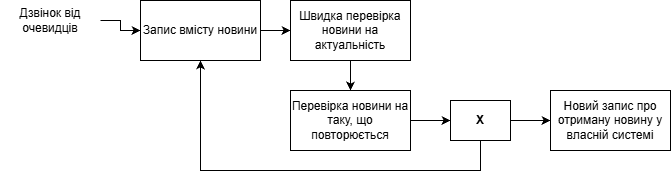

The diagram above was exported from draw.io. Its source (the exported page's mxGraphModel, read from the mxfile embedded in the PNG):
<mxGraphModel dx="729" dy="476" grid="1" gridSize="10" guides="1" tooltips="1" connect="1" arrows="1" fold="1" page="1" pageScale="1" pageWidth="827" pageHeight="1169" math="0" shadow="0">
  <root>
    <mxCell id="0" />
    <mxCell id="1" parent="0" />
    <mxCell id="4lNIRI_OfZW65Ek3R2O9-16" edge="1" parent="1" source="4lNIRI_OfZW65Ek3R2O9-1" style="edgeStyle=orthogonalEdgeStyle;rounded=0;orthogonalLoop=1;jettySize=auto;html=1;defaultLabelBackgroundColor=page;labelPadding=0 4;" target="4lNIRI_OfZW65Ek3R2O9-4">
      <mxGeometry relative="1" as="geometry" />
    </mxCell>
    <mxCell id="4lNIRI_OfZW65Ek3R2O9-1" parent="1" style="text;html=1;whiteSpace=wrap;strokeColor=none;fillColor=none;align=center;verticalAlign=middle;rounded=0;" value="Дзвінок від очевидців" vertex="1">
      <mxGeometry height="40" width="100" x="10" y="160" as="geometry" />
    </mxCell>
    <mxCell id="4lNIRI_OfZW65Ek3R2O9-3" parent="1" style="rounded=0;whiteSpace=wrap;html=1;" value="Новий з&lt;span style=&quot;background-color: transparent; color: light-dark(#000000, var(--ge-light-color, #ffffff));&quot;&gt;апис про отриману новину у власній системі&lt;/span&gt;" vertex="1">
      <mxGeometry height="60" width="120" x="560" y="250" as="geometry" />
    </mxCell>
    <mxCell id="4lNIRI_OfZW65Ek3R2O9-14" edge="1" parent="1" source="4lNIRI_OfZW65Ek3R2O9-4" style="edgeStyle=orthogonalEdgeStyle;rounded=0;orthogonalLoop=1;jettySize=auto;html=1;defaultLabelBackgroundColor=page;labelPadding=0 4;" target="4lNIRI_OfZW65Ek3R2O9-5">
      <mxGeometry relative="1" as="geometry" />
    </mxCell>
    <mxCell id="4lNIRI_OfZW65Ek3R2O9-4" parent="1" style="rounded=0;whiteSpace=wrap;html=1;" value="Запис вмісту новини" vertex="1">
      <mxGeometry height="60" width="120" x="150" y="160" as="geometry" />
    </mxCell>
    <mxCell id="4lNIRI_OfZW65Ek3R2O9-15" edge="1" parent="1" source="4lNIRI_OfZW65Ek3R2O9-5" style="edgeStyle=orthogonalEdgeStyle;rounded=0;orthogonalLoop=1;jettySize=auto;html=1;defaultLabelBackgroundColor=page;labelPadding=0 4;" target="4lNIRI_OfZW65Ek3R2O9-6">
      <mxGeometry relative="1" as="geometry" />
    </mxCell>
    <mxCell id="4lNIRI_OfZW65Ek3R2O9-5" parent="1" style="rounded=0;whiteSpace=wrap;html=1;" value="Швидка перевірка новини на актуальність" vertex="1">
      <mxGeometry height="60" width="120" x="300" y="160" as="geometry" />
    </mxCell>
    <mxCell id="4lNIRI_OfZW65Ek3R2O9-12" edge="1" parent="1" source="4lNIRI_OfZW65Ek3R2O9-6" style="edgeStyle=orthogonalEdgeStyle;rounded=0;orthogonalLoop=1;jettySize=auto;html=1;defaultLabelBackgroundColor=page;labelPadding=0 4;" target="4lNIRI_OfZW65Ek3R2O9-10">
      <mxGeometry relative="1" as="geometry" />
    </mxCell>
    <mxCell id="4lNIRI_OfZW65Ek3R2O9-6" parent="1" style="rounded=0;whiteSpace=wrap;html=1;" value="Перевірка новини на таку, що повторюється" vertex="1">
      <mxGeometry height="60" width="120" x="300" y="250" as="geometry" />
    </mxCell>
    <mxCell id="4lNIRI_OfZW65Ek3R2O9-13" edge="1" parent="1" source="4lNIRI_OfZW65Ek3R2O9-10" style="edgeStyle=orthogonalEdgeStyle;rounded=0;orthogonalLoop=1;jettySize=auto;html=1;defaultLabelBackgroundColor=page;labelPadding=0 4;" target="4lNIRI_OfZW65Ek3R2O9-4">
      <mxGeometry relative="1" as="geometry">
        <Array as="points">
          <mxPoint x="490" y="330" />
          <mxPoint x="210" y="330" />
        </Array>
      </mxGeometry>
    </mxCell>
    <mxCell id="4lNIRI_OfZW65Ek3R2O9-17" edge="1" parent="1" source="4lNIRI_OfZW65Ek3R2O9-10" style="edgeStyle=orthogonalEdgeStyle;rounded=0;orthogonalLoop=1;jettySize=auto;html=1;defaultLabelBackgroundColor=page;labelPadding=0 4;" target="4lNIRI_OfZW65Ek3R2O9-3">
      <mxGeometry relative="1" as="geometry" />
    </mxCell>
    <mxCell id="4lNIRI_OfZW65Ek3R2O9-10" parent="1" style="rounded=0;whiteSpace=wrap;html=1;" value="&lt;b&gt;X&lt;/b&gt;" vertex="1">
      <mxGeometry height="40" width="60" x="460" y="260" as="geometry" />
    </mxCell>
  </root>
</mxGraphModel>